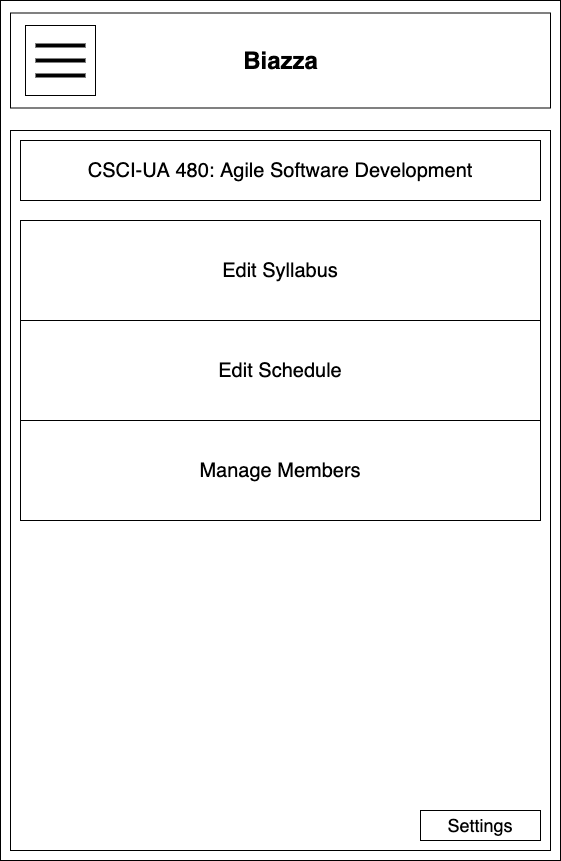

The diagram above was exported from draw.io. Its source (the exported page's mxGraphModel, read from the mxfile embedded in the PNG):
<mxGraphModel dx="708" dy="500" grid="1" gridSize="10" guides="1" tooltips="1" connect="1" arrows="1" fold="1" page="1" pageScale="1" pageWidth="850" pageHeight="1100" math="0" shadow="0">
  <root>
    <mxCell id="6qGVzsLtQlrG3ocWFd3h-0" />
    <mxCell id="6qGVzsLtQlrG3ocWFd3h-1" parent="6qGVzsLtQlrG3ocWFd3h-0" />
    <mxCell id="pFgkbO55g-4Jvo36gxhO-0" value="" style="rounded=0;whiteSpace=wrap;html=1;" parent="6qGVzsLtQlrG3ocWFd3h-1" vertex="1">
      <mxGeometry x="170" y="60" width="560" height="860" as="geometry" />
    </mxCell>
    <mxCell id="pFgkbO55g-4Jvo36gxhO-1" value="" style="rounded=0;whiteSpace=wrap;html=1;" parent="6qGVzsLtQlrG3ocWFd3h-1" vertex="1">
      <mxGeometry x="180" y="72.5" width="540" height="95" as="geometry" />
    </mxCell>
    <mxCell id="pFgkbO55g-4Jvo36gxhO-2" value="Biazza" style="text;strokeColor=none;fillColor=none;html=1;fontSize=24;fontStyle=1;verticalAlign=middle;align=center;" parent="6qGVzsLtQlrG3ocWFd3h-1" vertex="1">
      <mxGeometry x="400" y="100" width="100" height="40" as="geometry" />
    </mxCell>
    <mxCell id="pFgkbO55g-4Jvo36gxhO-3" value="" style="whiteSpace=wrap;html=1;aspect=fixed;" parent="6qGVzsLtQlrG3ocWFd3h-1" vertex="1">
      <mxGeometry x="195" y="85" width="70" height="70" as="geometry" />
    </mxCell>
    <mxCell id="pFgkbO55g-4Jvo36gxhO-4" value="" style="line;strokeWidth=4;html=1;perimeter=backbonePerimeter;points=[];outlineConnect=0;" parent="6qGVzsLtQlrG3ocWFd3h-1" vertex="1">
      <mxGeometry x="205" y="100" width="50" height="10" as="geometry" />
    </mxCell>
    <mxCell id="pFgkbO55g-4Jvo36gxhO-5" value="" style="line;strokeWidth=4;html=1;perimeter=backbonePerimeter;points=[];outlineConnect=0;" parent="6qGVzsLtQlrG3ocWFd3h-1" vertex="1">
      <mxGeometry x="205" y="115" width="50" height="10" as="geometry" />
    </mxCell>
    <mxCell id="pFgkbO55g-4Jvo36gxhO-6" value="" style="line;strokeWidth=4;html=1;perimeter=backbonePerimeter;points=[];outlineConnect=0;" parent="6qGVzsLtQlrG3ocWFd3h-1" vertex="1">
      <mxGeometry x="205" y="130" width="50" height="10" as="geometry" />
    </mxCell>
    <mxCell id="pFgkbO55g-4Jvo36gxhO-7" value="" style="rounded=0;whiteSpace=wrap;html=1;" parent="6qGVzsLtQlrG3ocWFd3h-1" vertex="1">
      <mxGeometry x="180" y="190" width="540" height="720" as="geometry" />
    </mxCell>
    <mxCell id="221yr-3LOPEpiSZv_Jjo-0" value="&lt;span style=&quot;font-size: 20px&quot;&gt;Edit Syllabus&lt;/span&gt;" style="rounded=0;whiteSpace=wrap;html=1;align=center;" parent="6qGVzsLtQlrG3ocWFd3h-1" vertex="1">
      <mxGeometry x="190" y="280" width="520" height="100" as="geometry" />
    </mxCell>
    <mxCell id="221yr-3LOPEpiSZv_Jjo-1" value="&lt;span style=&quot;font-size: 20px&quot;&gt;Edit Schedule&lt;/span&gt;" style="rounded=0;whiteSpace=wrap;html=1;align=center;" parent="6qGVzsLtQlrG3ocWFd3h-1" vertex="1">
      <mxGeometry x="190" y="380" width="520" height="100" as="geometry" />
    </mxCell>
    <mxCell id="221yr-3LOPEpiSZv_Jjo-2" value="&lt;span style=&quot;white-space: normal ; font-size: 20px&quot;&gt;Manage Members&lt;/span&gt;" style="rounded=0;whiteSpace=wrap;html=1;align=center;" parent="6qGVzsLtQlrG3ocWFd3h-1" vertex="1">
      <mxGeometry x="190" y="480" width="520" height="100" as="geometry" />
    </mxCell>
    <mxCell id="rpMMbQs6Lefsu17_T4mp-0" value="&lt;font style=&quot;font-size: 20px&quot;&gt;CSCI-UA 480: Agile Software Development&lt;/font&gt;" style="rounded=0;whiteSpace=wrap;html=1;" vertex="1" parent="6qGVzsLtQlrG3ocWFd3h-1">
      <mxGeometry x="190" y="200" width="520" height="60" as="geometry" />
    </mxCell>
    <mxCell id="scCW3MTrtIhGsPVOHU_c-0" value="&lt;font style=&quot;font-size: 18px&quot;&gt;Settings&lt;/font&gt;" style="rounded=0;whiteSpace=wrap;html=1;" vertex="1" parent="6qGVzsLtQlrG3ocWFd3h-1">
      <mxGeometry x="590" y="870" width="120" height="30" as="geometry" />
    </mxCell>
  </root>
</mxGraphModel>